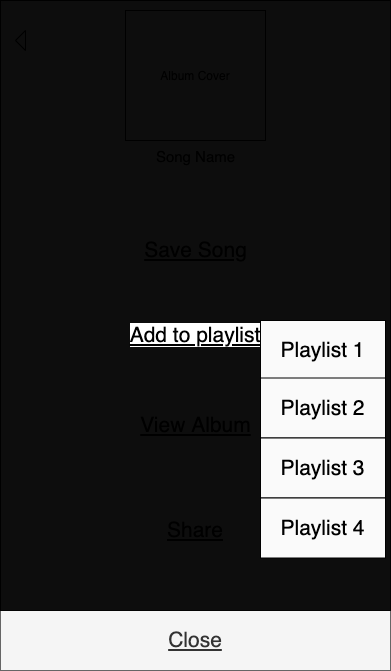

The diagram above was exported from draw.io. Its source (the exported page's mxGraphModel, read from the mxfile embedded in the PNG):
<mxGraphModel dx="541" dy="262" grid="1" gridSize="10" guides="1" tooltips="1" connect="1" arrows="1" fold="1" page="1" pageScale="1" pageWidth="850" pageHeight="1100" math="0" shadow="0">
  <root>
    <mxCell id="drFgmAPRu9fRE0WdPNpF-0" />
    <mxCell id="drFgmAPRu9fRE0WdPNpF-1" parent="drFgmAPRu9fRE0WdPNpF-0" />
    <mxCell id="drFgmAPRu9fRE0WdPNpF-2" value="" style="rounded=0;whiteSpace=wrap;html=1;" vertex="1" parent="drFgmAPRu9fRE0WdPNpF-1">
      <mxGeometry width="390" height="670" as="geometry" />
    </mxCell>
    <mxCell id="drFgmAPRu9fRE0WdPNpF-3" value="Album Cover" style="rounded=0;whiteSpace=wrap;html=1;" vertex="1" parent="drFgmAPRu9fRE0WdPNpF-1">
      <mxGeometry x="125" y="10" width="140" height="130" as="geometry" />
    </mxCell>
    <mxCell id="drFgmAPRu9fRE0WdPNpF-4" value="" style="triangle;whiteSpace=wrap;html=1;rotation=-180;" vertex="1" parent="drFgmAPRu9fRE0WdPNpF-1">
      <mxGeometry x="15" y="30" width="10" height="20" as="geometry" />
    </mxCell>
    <mxCell id="drFgmAPRu9fRE0WdPNpF-5" value="&lt;font style=&quot;font-size: 15px&quot;&gt;Song Name&lt;/font&gt;" style="text;html=1;align=center;verticalAlign=middle;resizable=0;points=[];autosize=1;fontSize=21;" vertex="1" parent="drFgmAPRu9fRE0WdPNpF-1">
      <mxGeometry x="150" y="140" width="90" height="30" as="geometry" />
    </mxCell>
    <mxCell id="drFgmAPRu9fRE0WdPNpF-7" value="&lt;u&gt;View Album&lt;/u&gt;" style="text;html=1;strokeColor=none;fillColor=none;align=center;verticalAlign=middle;whiteSpace=wrap;rounded=0;labelBackgroundColor=none;fontSize=21;" vertex="1" parent="drFgmAPRu9fRE0WdPNpF-1">
      <mxGeometry x="137.5" y="417.5" width="115" height="15" as="geometry" />
    </mxCell>
    <mxCell id="drFgmAPRu9fRE0WdPNpF-8" value="&lt;u&gt;Close&lt;/u&gt;" style="rounded=0;whiteSpace=wrap;html=1;labelBackgroundColor=none;fillColor=#f5f5f5;fontSize=21;strokeColor=#666666;fontColor=#333333;" vertex="1" parent="drFgmAPRu9fRE0WdPNpF-1">
      <mxGeometry y="610" width="390" height="60" as="geometry" />
    </mxCell>
    <mxCell id="drFgmAPRu9fRE0WdPNpF-9" value="&lt;u&gt;Share&lt;/u&gt;" style="text;html=1;strokeColor=none;fillColor=none;align=center;verticalAlign=middle;whiteSpace=wrap;rounded=0;labelBackgroundColor=none;fontSize=21;" vertex="1" parent="drFgmAPRu9fRE0WdPNpF-1">
      <mxGeometry x="175" y="520" width="40" height="20" as="geometry" />
    </mxCell>
    <mxCell id="6t9gWJOLyQ9ZD2E3QbUv-0" value="&lt;u&gt;Save Song&lt;/u&gt;" style="text;html=1;strokeColor=none;fillColor=none;align=center;verticalAlign=middle;whiteSpace=wrap;rounded=0;labelBackgroundColor=none;fontSize=21;" vertex="1" parent="drFgmAPRu9fRE0WdPNpF-1">
      <mxGeometry x="142.5" y="240" width="105" height="20" as="geometry" />
    </mxCell>
    <mxCell id="VTBGWqSzDmv4VBPcZIql-7" value="" style="rounded=0;whiteSpace=wrap;html=1;labelBackgroundColor=none;strokeColor=#000000;fillColor=#000000;fontSize=21;opacity=95;" vertex="1" parent="drFgmAPRu9fRE0WdPNpF-1">
      <mxGeometry width="390" height="610" as="geometry" />
    </mxCell>
    <mxCell id="drFgmAPRu9fRE0WdPNpF-6" value="&lt;u style=&quot;background-color: rgb(255 , 255 , 255)&quot;&gt;Add to playlist&lt;/u&gt;" style="text;html=1;strokeColor=none;fillColor=none;align=center;verticalAlign=middle;whiteSpace=wrap;rounded=0;labelBackgroundColor=none;fontSize=21;" vertex="1" parent="drFgmAPRu9fRE0WdPNpF-1">
      <mxGeometry x="120" y="325" width="150" height="20" as="geometry" />
    </mxCell>
    <mxCell id="Iw1h3q2bl1d6xeX8bsPz-1" value="Playlist 1" style="rounded=0;whiteSpace=wrap;html=1;labelBackgroundColor=none;fillColor=#FAFAFA;fontSize=21;" vertex="1" parent="drFgmAPRu9fRE0WdPNpF-1">
      <mxGeometry x="260" y="320" width="125" height="60" as="geometry" />
    </mxCell>
    <mxCell id="Iw1h3q2bl1d6xeX8bsPz-2" value="Playlist 2" style="rounded=0;whiteSpace=wrap;html=1;labelBackgroundColor=none;fillColor=#FAFAFA;fontSize=21;" vertex="1" parent="drFgmAPRu9fRE0WdPNpF-1">
      <mxGeometry x="260" y="377.5" width="125" height="60" as="geometry" />
    </mxCell>
    <mxCell id="Iw1h3q2bl1d6xeX8bsPz-3" value="Playlist 3" style="rounded=0;whiteSpace=wrap;html=1;labelBackgroundColor=none;fillColor=#FAFAFA;fontSize=21;" vertex="1" parent="drFgmAPRu9fRE0WdPNpF-1">
      <mxGeometry x="260" y="437.5" width="125" height="60" as="geometry" />
    </mxCell>
    <mxCell id="Iw1h3q2bl1d6xeX8bsPz-4" value="Playlist 4" style="rounded=0;whiteSpace=wrap;html=1;labelBackgroundColor=none;fillColor=#FAFAFA;fontSize=21;" vertex="1" parent="drFgmAPRu9fRE0WdPNpF-1">
      <mxGeometry x="260" y="497.5" width="125" height="60" as="geometry" />
    </mxCell>
  </root>
</mxGraphModel>